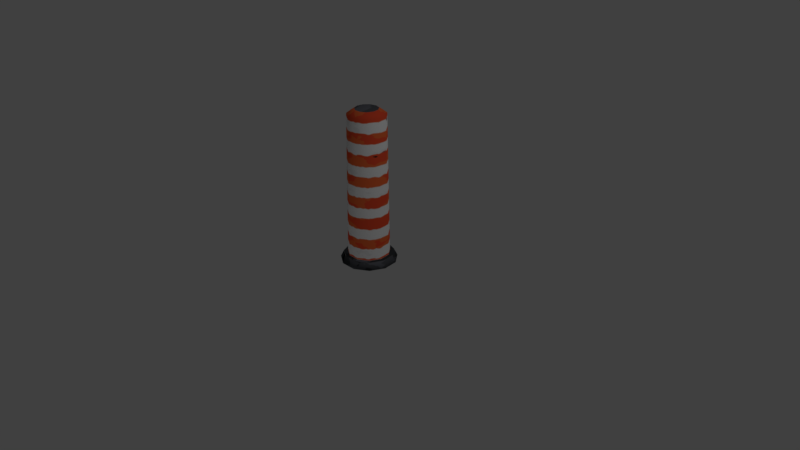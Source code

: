 # Source: orangecone.blend  (saved by Blender 2.79.0; exported with 4.5.12 LTS)
import bpy
from mathutils import Matrix  # noqa: F401  (used for matrix-valued properties, if any)

bpy.ops.wm.read_factory_settings(use_empty=True)
scene = bpy.context.scene
scene.name = 'Scene'

# ---- collections
col_collection_1 = bpy.data.collections.new('Collection 1'); scene.collection.children.link(col_collection_1)

# ---- images (referenced by path relative to the original .blend; pixels are not part of the script)
import os
ASSET_DIR = os.environ.get("B2B_ASSET_DIR", "")  # directory of the original .blend (textures are referenced by path, not embedded)
HERE = os.path.dirname(os.path.abspath(__file__))  # packed textures are extracted next to this script under _unpacked/

def load_image(name, relpath, width, height, colorspace="sRGB"):
    """Load a texture the original file referenced (path relative to the .blend, or extracted next to this script)."""
    p = next((c for c in (os.path.join(HERE, relpath), os.path.join(ASSET_DIR, relpath)) if relpath and os.path.exists(c)), "")
    if p:
        img = bpy.data.images.load(p, check_existing=True)
        img.name = name
    else:  # same state as the original file: an image datablock whose file is absent (Cycles renders it pink)
        img = bpy.data.images.new(name, width, height)
        img.source = "FILE"
        img.filepath = "//" + (relpath or name)
    img.colorspace_settings.name = colorspace
    return img
img_cone_uv_png = load_image('cone_uv.png', '_unpacked/cone_uv.b3c0b041.png', 533, 533, 'sRGB')

# ---- materials (node trees are filled in below, after node groups)
mat_material_001 = bpy.data.materials.new('Material.001')
mat_material_001.alpha_threshold = 0.0
mat_material_001.roughness = 0.5

# ---- material node trees
mat_material_001.use_nodes = True; mat_material_001.node_tree.nodes.clear()
_N = mat_material_001.node_tree.nodes; _L = mat_material_001.node_tree.links
n0 = _N.new('ShaderNodeOutputMaterial'); n0.name = 'Material Output'; n0.location = (300, 300)
n1 = _N.new('ShaderNodeBsdfDiffuse'); n1.name = 'Diffuse BSDF'; n1.location = (10, 300)
n2 = _N.new('ShaderNodeTexImage'); n2.name = 'Image Texture'; n2.location = (-180, 300)
n2.width = 140
n2.image = img_cone_uv_png
_L.new(n1.outputs[0], n0.inputs[0])
_L.new(n2.outputs[0], n1.inputs[0])
n0.is_active_output = True

# ---- world
world_world = bpy.data.worlds.new('World'); scene.world = world_world
world_world.use_nodes = True; world_world.node_tree.nodes.clear()
_N = world_world.node_tree.nodes; _L = world_world.node_tree.links
n0 = _N.new('ShaderNodeOutputWorld'); n0.name = 'World Output'; n0.location = (300, 300)
n1 = _N.new('ShaderNodeBackground'); n1.name = 'Background'; n1.location = (10, 300)
n1.inputs[0].default_value = (0.05088, 0.05088, 0.05088, 1.0)
_L.new(n1.outputs[0], n0.inputs[0])
n0.is_active_output = True
world_world.color = (0.05088, 0.05088, 0.05088)
world_world.use_sun_shadow = False
world_world.sun_shadow_jitter_overblur = 0.0
world_world.cycles.sampling_method = 'MANUAL'

# ---- cameras
cam_camera = bpy.data.cameras.new('Camera')
cam_camera.clip_end = 100.0
cam_camera.lens = 35.0
cam_camera.sensor_width = 32.0
cam_camera.sensor_height = 18.0
cam_camera.ortho_scale = 7.314
cam_camera.dof.focus_distance = 0.0

# ---- lights
light_lamp = bpy.data.lights.new('Lamp', 'POINT')
light_lamp.transmission_factor = 0.0
light_lamp.cutoff_distance = 30.0
light_lamp.energy = 100.0
light_lamp.shadow_buffer_clip_start = 1.001
light_lamp.shadow_soft_size = 0.1
light_lamp.shadow_maximum_resolution = 0.006
light_lamp.use_absolute_resolution = True

# ---- meshes
me_cylinder = bpy.data.meshes.new('Cylinder')
me_cylinder.from_pydata([(-4.328e-10, 0.2721, 0.04573), (-3.865e-09, 0.3686, -0.04573), (0.1471, 0.2289, 0.04573), (0.1993, 0.3101, -0.04573), (0.2475, 0.113, 0.04573), (0.3353, 0.1531, -0.04573), (0.2693, -0.03872, 0.04573), (0.3648, -0.05246, -0.04573), (0.2056, -0.1782, 0.04573), (0.2786, -0.2414, -0.04573), (0.07665, -0.261, 0.04573), (0.1038, -0.3537, -0.04573), (-0.07665, -0.261, 0.04573), (-0.1038, -0.3537, -0.04573), (-0.2056, -0.1782, 0.04573), (-0.2786, -0.2414, -0.04573), (-0.2693, -0.03872, 0.04573), (-0.3648, -0.05246, -0.04573), (-0.2475, 0.113, 0.04573), (-0.3353, 0.1531, -0.04573), (-0.1471, 0.2289, 0.04573), (-0.1993, 0.3101, -0.04573), (-7.02e-09, 0.3238, 0.04573), (0.1751, 0.2724, 0.04573), (0.2946, 0.1345, 0.04573), (0.3205, -0.04609, 0.04573), (0.2447, -0.2121, 0.04573), (0.09123, -0.3107, 0.04573), (-0.09123, -0.3107, 0.04573), (-0.2447, -0.2121, 0.04573), (-0.3205, -0.04608, 0.04573), (-0.2946, 0.1345, 0.04573), (-0.1751, 0.2724, 0.04573), (1.018e-09, 0.2489, 1.894), (0.1346, 0.2094, 1.894), (0.2264, 0.1034, 1.894), (0.2463, -0.03542, 1.894), (0.1881, -0.163, 1.894), (0.07012, -0.2388, 1.894), (-0.07012, -0.2388, 1.894), (-0.1881, -0.163, 1.894), (-0.2463, -0.03542, 1.894), (-0.2264, 0.1034, 1.894), (-0.1346, 0.2094, 1.894), (-1.749e-08, 0.151, 1.961), (0.08165, 0.1271, 1.961), (0.1374, 0.06274, 1.961), (0.1495, -0.02149, 1.961), (0.1141, -0.0989, 1.961), (0.04255, -0.1449, 1.961), (-0.04255, -0.1449, 1.961), (-0.1141, -0.0989, 1.961), (-0.1495, -0.02149, 1.961), (-0.1374, 0.06274, 1.961), (-0.08165, 0.1271, 1.961)], [], [(22, 23, 3, 1), (23, 24, 5, 3), (24, 25, 7, 5), (25, 26, 9, 7), (26, 27, 11, 9), (27, 28, 13, 11), (28, 29, 15, 13), (29, 30, 17, 15), (30, 31, 19, 17), (3, 5, 7, 9, 11, 13, 15, 17, 19, 21, 1), (31, 32, 21, 19), (32, 22, 1, 21), (4, 35, 36, 6), (2, 23, 22, 0), (4, 24, 23, 2), (6, 25, 24, 4), (8, 26, 25, 6), (10, 27, 26, 8), (12, 28, 27, 10), (14, 29, 28, 12), (16, 30, 29, 14), (18, 31, 30, 16), (20, 32, 31, 18), (0, 22, 32, 20), (40, 51, 52, 41), (18, 42, 43, 20), (12, 39, 40, 14), (6, 36, 37, 8), (20, 43, 33, 0), (0, 33, 34, 2), (14, 40, 41, 16), (8, 37, 38, 10), (2, 34, 35, 4), (16, 41, 42, 18), (10, 38, 39, 12), (44, 54, 53, 52, 51, 50, 49, 48, 47, 46, 45), (37, 48, 49, 38), (34, 45, 46, 35), (41, 52, 53, 42), (38, 49, 50, 39), (35, 46, 47, 36), (42, 53, 54, 43), (39, 50, 51, 40), (36, 47, 48, 37), (43, 54, 44, 33), (33, 44, 45, 34)])
me_cylinder.polygons.foreach_set('use_smooth', [True] * 46)
_uv = me_cylinder.uv_layers.new(name='UVMap')
_uv.uv.foreach_set('vector', [0.8489, 0.1769, 0.9071, 0.177, 0.9153, 0.1291, 0.8491, 0.129, 0.9071, 0.177, 0.9358, 0.1774, 0.9481, 0.1296, 0.9153, 0.1291, 0.7164, 0.2258, 0.7452, 0.2255, 0.737, 0.1776, 0.7042, 0.178, 0.7452, 0.2255, 0.8034, 0.2253, 0.8032, 0.1774, 0.737, 0.1776, 0.8034, 0.2253, 0.8725, 0.2255, 0.8819, 0.1776, 0.8032, 0.1774, 0.8725, 0.2255, 0.9307, 0.2258, 0.9481, 0.178, 0.8819, 0.1776, 0.9579, 0.0, 0.8997, 0.0002652, 0.9045, 0.04817, 0.9707, 0.04786, 0.8997, 0.0002652, 0.8305, 0.0002652, 0.8258, 0.04817, 0.9045, 0.04817, 0.8305, 0.0002652, 0.7724, 8.555e-09, 0.7596, 0.04786, 0.8258, 0.04817, 0.9779, 0.252, 0.9779, 0.2404, 0.9354, 0.2307, 0.8638, 0.2258, 0.7859, 0.2275, 0.7264, 0.2351, 0.7042, 0.2462, 0.7264, 0.2574, 0.7859, 0.265, 0.8638, 0.2666, 0.9354, 0.2618, 0.7216, 0.1774, 0.7798, 0.177, 0.7704, 0.1291, 0.7042, 0.1296, 0.7798, 0.177, 0.8489, 0.1769, 0.8491, 0.129, 0.7704, 0.1291, 0.2048, 0.0006317, 0.2314, 0.9675, 0.2519, 0.9672, 0.2289, 0.0002505, 0.7955, 0.0743, 0.779, 0.07586, 0.8313, 0.08254, 0.8394, 0.07991, 0.7792, 0.06608, 0.7596, 0.06608, 0.779, 0.07586, 0.7955, 0.0743, 0.7955, 0.05786, 0.779, 0.05629, 0.7596, 0.06608, 0.7792, 0.06608, 0.8394, 0.05225, 0.8313, 0.04962, 0.779, 0.05629, 0.7955, 0.05786, 0.8969, 0.05103, 0.8997, 0.04817, 0.8313, 0.04962, 0.8394, 0.05225, 0.9498, 0.05459, 0.9626, 0.0524, 0.8997, 0.04817, 0.8969, 0.05103, 0.9812, 0.06179, 1.0, 0.06098, 0.9626, 0.0524, 0.9498, 0.05459, 0.9812, 0.07036, 1.0, 0.07118, 1.0, 0.06098, 0.9812, 0.06179, 0.9498, 0.07757, 0.9626, 0.07975, 1.0, 0.07118, 0.9812, 0.07036, 0.8969, 0.08113, 0.8997, 0.08399, 0.9626, 0.07975, 0.9498, 0.07757, 0.8394, 0.07991, 0.8313, 0.08254, 0.8997, 0.08399, 0.8969, 0.08113, 0.4379, 0.967, 0.4476, 0.9997, 0.4776, 0.9997, 0.4874, 0.967, 0.0248, 0.0002102, 0.0248, 0.9672, 0.06645, 0.967, 0.07367, 0.0, 0.3847, 0.0002228, 0.3962, 0.9672, 0.4379, 0.967, 0.4336, 0.0, 0.2289, 0.0002505, 0.2519, 0.9672, 0.2936, 0.967, 0.2777, 1.505e-05, 0.07367, 0.0, 0.06645, 0.967, 0.1159, 0.967, 0.1318, 1.508e-05, 0.1318, 1.508e-05, 0.1159, 0.967, 0.1576, 0.9672, 0.1806, 0.0002506, 0.4336, 0.0, 0.4379, 0.967, 0.4874, 0.967, 0.4917, 0.0, 0.2777, 1.505e-05, 0.2936, 0.967, 0.3431, 0.967, 0.3358, 0.0, 0.1806, 0.0002506, 0.1576, 0.9672, 0.1781, 0.9675, 0.2048, 0.0006317, 0.4917, 0.0, 0.4874, 0.967, 0.529, 0.9672, 0.5405, 0.0002228, 0.3358, 0.0, 0.3431, 0.967, 0.3847, 0.9672, 0.3847, 0.0002102, 0.8206, 0.1118, 0.8503, 0.1124, 0.8776, 0.1106, 0.8939, 0.1069, 0.8939, 0.1024, 0.8776, 0.09871, 0.8503, 0.09687, 0.8206, 0.0975, 0.7979, 0.1004, 0.7894, 0.1047, 0.7979, 0.1089, 0.2936, 0.967, 0.3037, 0.9997, 0.3337, 0.9997, 0.3431, 0.967, 0.1576, 0.9672, 0.1311, 0.9998, 0.1436, 1.0, 0.1781, 0.9675, 0.4874, 0.967, 0.4776, 0.9997, 0.5029, 0.9998, 0.529, 0.9672, 0.3431, 0.967, 0.3337, 0.9997, 0.359, 0.9998, 0.3847, 0.9672, 0.2314, 0.9675, 0.2659, 1.0, 0.2784, 0.9998, 0.2519, 0.9672, 0.0248, 0.9672, 0.05052, 0.9998, 0.07579, 0.9997, 0.06645, 0.967, 0.3962, 0.9672, 0.4223, 0.9998, 0.4476, 0.9997, 0.4379, 0.967, 0.2519, 0.9672, 0.2784, 0.9998, 0.3037, 0.9997, 0.2936, 0.967, 0.06645, 0.967, 0.07579, 0.9997, 0.1058, 0.9997, 0.1159, 0.967, 0.1159, 0.967, 0.1058, 0.9997, 0.1311, 0.9998, 0.1576, 0.9672])
me_cylinder.materials.append(mat_material_001)
me_cylinder.use_remesh_preserve_volume = False
me_cylinder.use_remesh_preserve_attributes = False
me_cylinder.use_mirror_vertex_groups = False
me_cylinder.update()

# ---- objects
ob_cylinder = bpy.data.objects.new('Cylinder', me_cylinder)
ob_lamp = bpy.data.objects.new('Lamp', light_lamp)
ob_camera = bpy.data.objects.new('Camera', cam_camera)

# ---- transforms, parenting, visibility, modifiers, constraints
ob_cylinder.location = (0.0, 0.0, 0.0)
ob_cylinder.lineart.crease_threshold = 0.0
ob_lamp.location = (4.076, 1.005, 5.904)
ob_lamp.rotation_euler = (0.6503, 0.05522, 1.866)
ob_lamp.lock_rotations_4d = False
ob_lamp.empty_display_type = 'ARROWS'
ob_lamp.color = (0.0, 0.0, 0.0, 0.0)
ob_lamp.lineart.crease_threshold = 0.0
ob_camera.location = (7.481, -6.508, 5.344)
ob_camera.rotation_euler = (1.109, 0.0, 0.8149)
ob_camera.lock_rotations_4d = False
ob_camera.empty_display_type = 'ARROWS'
ob_camera.color = (0.0, 0.0, 0.0, 0.0)
ob_camera.display_type = 'WIRE'
ob_camera.lineart.crease_threshold = 0.0

# ---- collection membership
col_collection_1.objects.link(ob_cylinder)
col_collection_1.objects.link(ob_lamp)
col_collection_1.objects.link(ob_camera)

# ---- scene / render settings (as saved in the file)
scene.camera = ob_camera
scene.frame_start = 1; scene.frame_end = 250; scene.frame_set(1)
scene.render.engine = 'CYCLES'
scene.render.resolution_percentage = 50
scene.render.dither_intensity = 0.0
scene.cycles.use_denoising = False
scene.cycles.samples = 128
scene.cycles.sampling_pattern = 'TABULATED_SOBOL'
scene.cycles.use_adaptive_sampling = False
scene.cycles.use_light_tree = False
scene.cycles.blur_glossy = 0.0
scene.cycles.sample_clamp_indirect = 0.0
scene.view_settings.view_transform = 'Standard'
bpy.context.view_layer.update()
